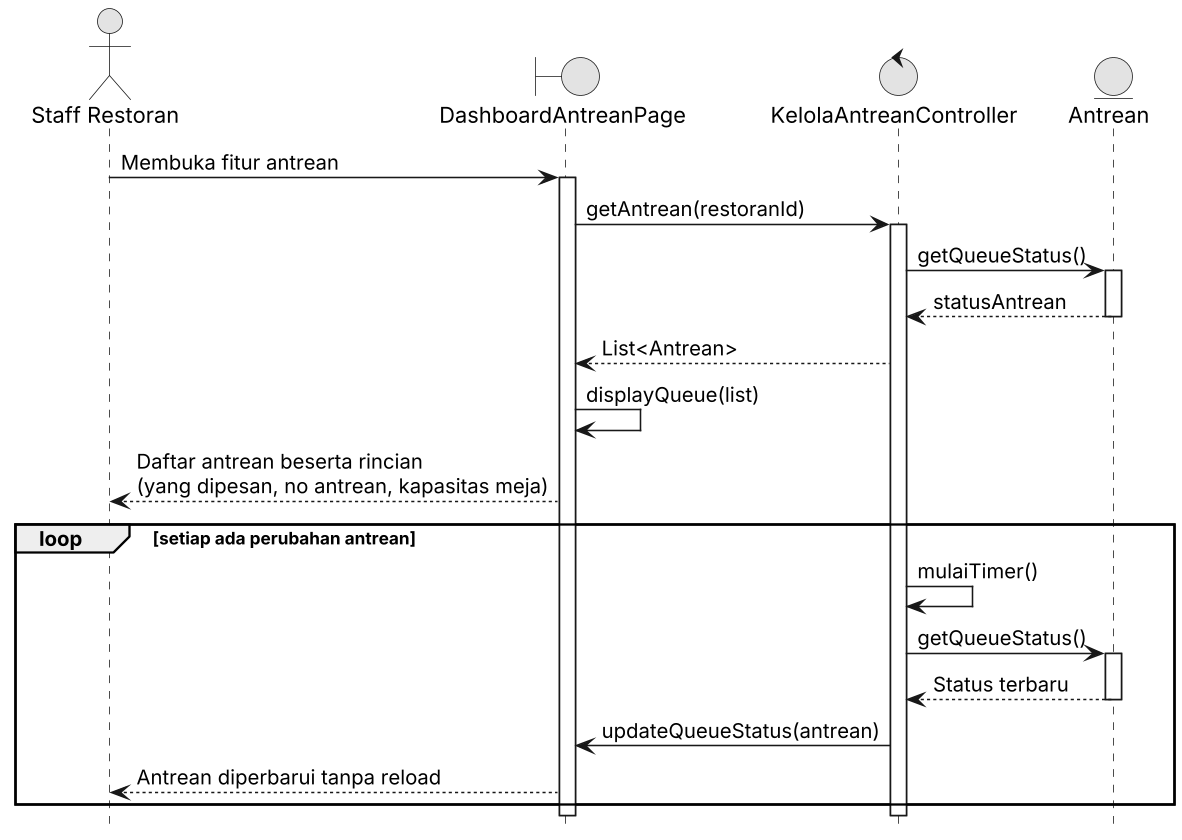

The diagram above was rendered by PlantUML. Its source (embedded in the PNG):
@startuml UC09_Sequence_Normal
skinparamlocked dpi 150
skinparam monochrome true
skinparam shadowing false
hide footbox

actor "Staff Restoran" as staff
boundary "DashboardAntreanPage" as ui
control "KelolaAntreanController" as ctrl
entity "Antrean" as antrean

staff -> ui : Membuka fitur antrean
activate ui
ui -> ctrl : getAntrean(restoranId)
activate ctrl
ctrl -> antrean : getQueueStatus()
activate antrean
antrean --> ctrl : statusAntrean
deactivate antrean
ctrl --> ui : List<Antrean>
ui -> ui : displayQueue(list)
ui --> staff : Daftar antrean beserta rincian\n(yang dipesan, no antrean, kapasitas meja)

loop setiap ada perubahan antrean
    ctrl -> ctrl : mulaiTimer()
    ctrl -> antrean : getQueueStatus()
    activate antrean
    antrean --> ctrl : Status terbaru
    deactivate antrean
    ctrl -> ui : updateQueueStatus(antrean)
    ui --> staff : Antrean diperbarui tanpa reload
end

deactivate ctrl
deactivate ui
@enduml